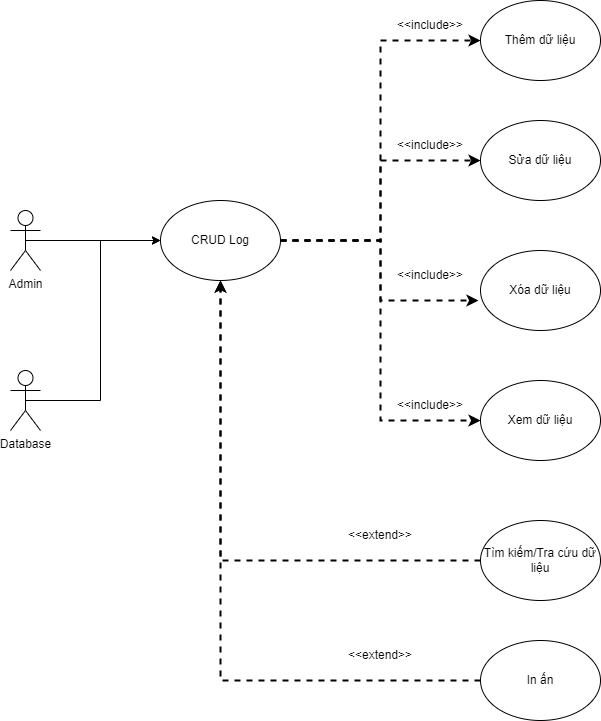

The diagram above was exported from draw.io. Its source (the exported page's mxGraphModel, read from the mxfile embedded in the PNG):
<mxGraphModel dx="954" dy="558" grid="0" gridSize="10" guides="1" tooltips="1" connect="1" arrows="1" fold="1" page="1" pageScale="1" pageWidth="850" pageHeight="1100" background="#ffffff" math="0" shadow="0">
  <root>
    <mxCell id="0" />
    <mxCell id="1" parent="0" />
    <mxCell id="jeN4zFcgw0mygYOO19Fl-12" style="edgeStyle=orthogonalEdgeStyle;rounded=0;orthogonalLoop=1;jettySize=auto;html=1;exitX=0.5;exitY=0.5;exitDx=0;exitDy=0;exitPerimeter=0;entryX=0;entryY=0.5;entryDx=0;entryDy=0;" parent="1" source="jeN4zFcgw0mygYOO19Fl-1" target="jeN4zFcgw0mygYOO19Fl-2" edge="1">
      <mxGeometry relative="1" as="geometry" />
    </mxCell>
    <mxCell id="jeN4zFcgw0mygYOO19Fl-1" value="Admin" style="shape=umlActor;verticalLabelPosition=bottom;verticalAlign=top;html=1;outlineConnect=0;" parent="1" vertex="1">
      <mxGeometry x="70" y="250" width="30" height="60" as="geometry" />
    </mxCell>
    <mxCell id="jeN4zFcgw0mygYOO19Fl-16" style="edgeStyle=orthogonalEdgeStyle;rounded=0;orthogonalLoop=1;jettySize=auto;html=1;exitX=1;exitY=0.5;exitDx=0;exitDy=0;entryX=0;entryY=0.5;entryDx=0;entryDy=0;dashed=1;strokeWidth=2;" parent="1" source="jeN4zFcgw0mygYOO19Fl-2" target="jeN4zFcgw0mygYOO19Fl-5" edge="1">
      <mxGeometry relative="1" as="geometry" />
    </mxCell>
    <mxCell id="jeN4zFcgw0mygYOO19Fl-17" style="edgeStyle=orthogonalEdgeStyle;rounded=0;orthogonalLoop=1;jettySize=auto;html=1;exitX=1;exitY=0.5;exitDx=0;exitDy=0;entryX=0;entryY=0.5;entryDx=0;entryDy=0;strokeWidth=2;dashed=1;" parent="1" source="jeN4zFcgw0mygYOO19Fl-2" target="jeN4zFcgw0mygYOO19Fl-6" edge="1">
      <mxGeometry relative="1" as="geometry" />
    </mxCell>
    <mxCell id="jeN4zFcgw0mygYOO19Fl-19" style="edgeStyle=orthogonalEdgeStyle;rounded=0;orthogonalLoop=1;jettySize=auto;html=1;exitX=1;exitY=0.5;exitDx=0;exitDy=0;entryX=0;entryY=0.5;entryDx=0;entryDy=0;strokeWidth=2;dashed=1;" parent="1" source="jeN4zFcgw0mygYOO19Fl-2" target="jeN4zFcgw0mygYOO19Fl-8" edge="1">
      <mxGeometry relative="1" as="geometry" />
    </mxCell>
    <mxCell id="jeN4zFcgw0mygYOO19Fl-2" value="CRUD Log" style="ellipse;whiteSpace=wrap;html=1;" parent="1" vertex="1">
      <mxGeometry x="220" y="240" width="120" height="80" as="geometry" />
    </mxCell>
    <mxCell id="jeN4zFcgw0mygYOO19Fl-15" style="edgeStyle=orthogonalEdgeStyle;rounded=0;orthogonalLoop=1;jettySize=auto;html=1;exitX=0.5;exitY=0.5;exitDx=0;exitDy=0;exitPerimeter=0;entryX=0;entryY=0.5;entryDx=0;entryDy=0;" parent="1" source="jeN4zFcgw0mygYOO19Fl-4" target="jeN4zFcgw0mygYOO19Fl-2" edge="1">
      <mxGeometry relative="1" as="geometry" />
    </mxCell>
    <mxCell id="jeN4zFcgw0mygYOO19Fl-4" value="Database" style="shape=umlActor;verticalLabelPosition=bottom;verticalAlign=top;html=1;outlineConnect=0;" parent="1" vertex="1">
      <mxGeometry x="70" y="410" width="30" height="60" as="geometry" />
    </mxCell>
    <mxCell id="jeN4zFcgw0mygYOO19Fl-5" value="Thêm dữ liệu" style="ellipse;whiteSpace=wrap;html=1;" parent="1" vertex="1">
      <mxGeometry x="540" y="40" width="120" height="80" as="geometry" />
    </mxCell>
    <mxCell id="jeN4zFcgw0mygYOO19Fl-6" value="Sửa dữ liệu" style="ellipse;whiteSpace=wrap;html=1;" parent="1" vertex="1">
      <mxGeometry x="540" y="160" width="120" height="80" as="geometry" />
    </mxCell>
    <mxCell id="jeN4zFcgw0mygYOO19Fl-7" value="Xóa dữ liệu" style="ellipse;whiteSpace=wrap;html=1;" parent="1" vertex="1">
      <mxGeometry x="540" y="290" width="120" height="80" as="geometry" />
    </mxCell>
    <mxCell id="jeN4zFcgw0mygYOO19Fl-8" value="Xem dữ liệu" style="ellipse;whiteSpace=wrap;html=1;" parent="1" vertex="1">
      <mxGeometry x="540" y="420" width="120" height="80" as="geometry" />
    </mxCell>
    <mxCell id="jeN4zFcgw0mygYOO19Fl-18" style="edgeStyle=orthogonalEdgeStyle;rounded=0;orthogonalLoop=1;jettySize=auto;html=1;exitX=1;exitY=0.5;exitDx=0;exitDy=0;entryX=-0.017;entryY=0.625;entryDx=0;entryDy=0;entryPerimeter=0;dashed=1;strokeWidth=2;" parent="1" source="jeN4zFcgw0mygYOO19Fl-2" target="jeN4zFcgw0mygYOO19Fl-7" edge="1">
      <mxGeometry relative="1" as="geometry" />
    </mxCell>
    <mxCell id="jeN4zFcgw0mygYOO19Fl-20" value="&amp;lt;&amp;lt;include&amp;gt;&amp;gt;" style="text;html=1;align=center;verticalAlign=middle;whiteSpace=wrap;rounded=0;" parent="1" vertex="1">
      <mxGeometry x="460" y="50" width="60" height="30" as="geometry" />
    </mxCell>
    <mxCell id="jeN4zFcgw0mygYOO19Fl-21" value="&amp;lt;&amp;lt;include&amp;gt;&amp;gt;" style="text;html=1;align=center;verticalAlign=middle;whiteSpace=wrap;rounded=0;" parent="1" vertex="1">
      <mxGeometry x="460" y="170" width="60" height="30" as="geometry" />
    </mxCell>
    <mxCell id="jeN4zFcgw0mygYOO19Fl-22" value="&amp;lt;&amp;lt;include&amp;gt;&amp;gt;" style="text;html=1;align=center;verticalAlign=middle;whiteSpace=wrap;rounded=0;" parent="1" vertex="1">
      <mxGeometry x="460" y="300" width="60" height="30" as="geometry" />
    </mxCell>
    <mxCell id="jeN4zFcgw0mygYOO19Fl-23" value="&amp;lt;&amp;lt;include&amp;gt;&amp;gt;" style="text;html=1;align=center;verticalAlign=middle;whiteSpace=wrap;rounded=0;" parent="1" vertex="1">
      <mxGeometry x="460" y="430" width="60" height="30" as="geometry" />
    </mxCell>
    <mxCell id="jeN4zFcgw0mygYOO19Fl-29" style="edgeStyle=orthogonalEdgeStyle;rounded=0;orthogonalLoop=1;jettySize=auto;html=1;exitX=0;exitY=0.5;exitDx=0;exitDy=0;entryX=0.5;entryY=1;entryDx=0;entryDy=0;dashed=1;strokeWidth=2;" parent="1" source="jeN4zFcgw0mygYOO19Fl-24" target="jeN4zFcgw0mygYOO19Fl-2" edge="1">
      <mxGeometry relative="1" as="geometry" />
    </mxCell>
    <mxCell id="jeN4zFcgw0mygYOO19Fl-24" value="Tìm kiếm/Tra cứu dữ liệu" style="ellipse;whiteSpace=wrap;html=1;" parent="1" vertex="1">
      <mxGeometry x="540" y="560" width="120" height="80" as="geometry" />
    </mxCell>
    <mxCell id="jeN4zFcgw0mygYOO19Fl-30" style="edgeStyle=orthogonalEdgeStyle;rounded=0;orthogonalLoop=1;jettySize=auto;html=1;exitX=0;exitY=0.5;exitDx=0;exitDy=0;entryX=0.5;entryY=1;entryDx=0;entryDy=0;dashed=1;strokeWidth=2;" parent="1" source="jeN4zFcgw0mygYOO19Fl-25" target="jeN4zFcgw0mygYOO19Fl-2" edge="1">
      <mxGeometry relative="1" as="geometry" />
    </mxCell>
    <mxCell id="jeN4zFcgw0mygYOO19Fl-25" value="In ấn" style="ellipse;whiteSpace=wrap;html=1;" parent="1" vertex="1">
      <mxGeometry x="540" y="680" width="120" height="80" as="geometry" />
    </mxCell>
    <mxCell id="jeN4zFcgw0mygYOO19Fl-28" value="&amp;lt;&amp;lt;extend&amp;gt;&amp;gt;" style="text;html=1;align=center;verticalAlign=middle;whiteSpace=wrap;rounded=0;" parent="1" vertex="1">
      <mxGeometry x="410" y="680" width="60" height="30" as="geometry" />
    </mxCell>
    <mxCell id="jeN4zFcgw0mygYOO19Fl-31" value="&amp;lt;&amp;lt;extend&amp;gt;&amp;gt;" style="text;html=1;align=center;verticalAlign=middle;whiteSpace=wrap;rounded=0;" parent="1" vertex="1">
      <mxGeometry x="410" y="560" width="60" height="30" as="geometry" />
    </mxCell>
  </root>
</mxGraphModel>